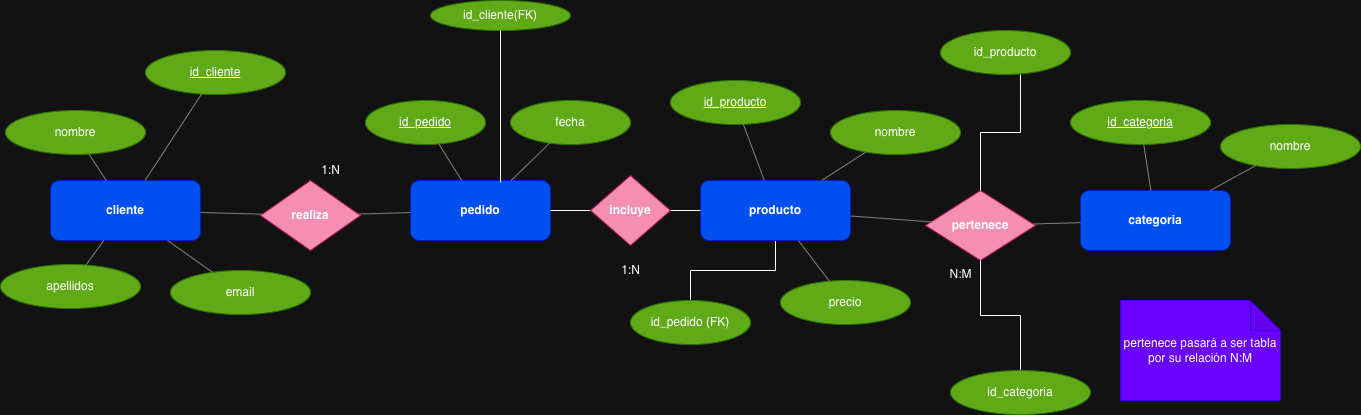

The diagram above was exported from draw.io. Its source (the exported page's mxGraphModel, read from the mxfile embedded in the PNG):
<mxGraphModel dx="946" dy="628" grid="1" gridSize="10" guides="1" tooltips="1" connect="1" arrows="1" fold="1" page="1" pageScale="1" pageWidth="1600" pageHeight="1000" math="0" shadow="0">
  <root>
    <mxCell id="0" />
    <mxCell id="1" parent="0" />
    <mxCell id="E1" value="cliente" style="shape=rectangle;whiteSpace=wrap;html=1;rounded=1;fillColor=#0050ef;strokeColor=#001DBC;fontStyle=1;spacing=6;fontColor=#ffffff;" parent="1" vertex="1">
      <mxGeometry x="70" y="420" width="150" height="60" as="geometry" />
    </mxCell>
    <mxCell id="E4" value="pedido" style="shape=rectangle;whiteSpace=wrap;html=1;rounded=1;fillColor=#0050ef;strokeColor=#001DBC;fontStyle=1;spacing=6;fontColor=#ffffff;" parent="1" vertex="1">
      <mxGeometry x="430" y="420" width="140" height="60" as="geometry" />
    </mxCell>
    <mxCell id="tIYbCkGN44vmm-2hU3ex-7" style="edgeStyle=orthogonalEdgeStyle;rounded=0;orthogonalLoop=1;jettySize=auto;html=1;endArrow=none;endFill=0;" edge="1" parent="1" source="E3" target="tIYbCkGN44vmm-2hU3ex-6">
      <mxGeometry relative="1" as="geometry" />
    </mxCell>
    <mxCell id="E3" value="producto" style="shape=rectangle;whiteSpace=wrap;html=1;rounded=1;fillColor=#0050ef;strokeColor=#001DBC;fontStyle=1;spacing=6;fontColor=#ffffff;" parent="1" vertex="1">
      <mxGeometry x="720" y="420" width="150" height="60" as="geometry" />
    </mxCell>
    <mxCell id="E2" value="categoria" style="shape=rectangle;whiteSpace=wrap;html=1;rounded=1;fillColor=#0050ef;strokeColor=#001DBC;fontStyle=1;spacing=6;fontColor=#ffffff;" parent="1" vertex="1">
      <mxGeometry x="1100" y="430" width="150" height="60" as="geometry" />
    </mxCell>
    <mxCell id="A1" value="&lt;u&gt;id_cliente&lt;/u&gt;" style="ellipse;whiteSpace=wrap;html=1;strokeColor=#2D7600;fillColor=#60a917;fontColor=#ffffff;" parent="1" vertex="1">
      <mxGeometry x="165" y="290" width="140" height="44" as="geometry" />
    </mxCell>
    <mxCell id="A1_e" value="" style="endArrow=none;strokeColor=#808080;" parent="1" source="A1" target="E1" edge="1">
      <mxGeometry width="120" height="60" relative="1" as="geometry" />
    </mxCell>
    <mxCell id="A2" value="nombre" style="ellipse;whiteSpace=wrap;html=1;strokeColor=#2D7600;fillColor=#60a917;fontColor=#ffffff;" parent="1" vertex="1">
      <mxGeometry x="25" y="350" width="140" height="44" as="geometry" />
    </mxCell>
    <mxCell id="A2_e" value="" style="endArrow=none;strokeColor=#808080;" parent="1" source="A2" target="E1" edge="1">
      <mxGeometry width="120" height="60" relative="1" as="geometry" />
    </mxCell>
    <mxCell id="A3" value="apellidos" style="ellipse;whiteSpace=wrap;html=1;strokeColor=#2D7600;fillColor=#60a917;fontColor=#ffffff;" parent="1" vertex="1">
      <mxGeometry x="20" y="504" width="140" height="44" as="geometry" />
    </mxCell>
    <mxCell id="A3_e" value="" style="endArrow=none;strokeColor=#808080;" parent="1" source="A3" target="E1" edge="1">
      <mxGeometry width="120" height="60" relative="1" as="geometry" />
    </mxCell>
    <mxCell id="A4" value="email" style="ellipse;whiteSpace=wrap;html=1;strokeColor=#2D7600;fillColor=#60a917;fontColor=#ffffff;" parent="1" vertex="1">
      <mxGeometry x="190" y="510" width="140" height="44" as="geometry" />
    </mxCell>
    <mxCell id="A4_e" value="" style="endArrow=none;strokeColor=#808080;" parent="1" source="A4" target="E1" edge="1">
      <mxGeometry width="120" height="60" relative="1" as="geometry" />
    </mxCell>
    <mxCell id="B1" value="&lt;u&gt;id_pedido&lt;/u&gt;" style="ellipse;whiteSpace=wrap;html=1;strokeColor=#2D7600;fillColor=#60a917;fontColor=#ffffff;" parent="1" vertex="1">
      <mxGeometry x="385" y="340" width="120" height="44" as="geometry" />
    </mxCell>
    <mxCell id="B1_e" value="" style="endArrow=none;strokeColor=#808080;" parent="1" source="B1" target="E4" edge="1">
      <mxGeometry width="120" height="60" relative="1" as="geometry" />
    </mxCell>
    <mxCell id="B2" value="fecha" style="ellipse;whiteSpace=wrap;html=1;strokeColor=#2D7600;fillColor=#60a917;fontColor=#ffffff;" parent="1" vertex="1">
      <mxGeometry x="530" y="340" width="120" height="44" as="geometry" />
    </mxCell>
    <mxCell id="B2_e" value="" style="endArrow=none;strokeColor=#808080;" parent="1" source="B2" target="E4" edge="1">
      <mxGeometry width="120" height="60" relative="1" as="geometry" />
    </mxCell>
    <mxCell id="C1" value="&lt;u&gt;id_producto&lt;/u&gt;" style="ellipse;whiteSpace=wrap;html=1;strokeColor=#2D7600;fillColor=#60a917;fontColor=#ffffff;" parent="1" vertex="1">
      <mxGeometry x="690" y="320" width="130" height="44" as="geometry" />
    </mxCell>
    <mxCell id="C1_e" value="" style="endArrow=none;strokeColor=#808080;" parent="1" source="C1" target="E3" edge="1">
      <mxGeometry width="120" height="60" relative="1" as="geometry" />
    </mxCell>
    <mxCell id="C2" value="nombre" style="ellipse;whiteSpace=wrap;html=1;strokeColor=#2D7600;fillColor=#60a917;fontColor=#ffffff;" parent="1" vertex="1">
      <mxGeometry x="850" y="350" width="130" height="44" as="geometry" />
    </mxCell>
    <mxCell id="C2_e" value="" style="endArrow=none;strokeColor=#808080;" parent="1" source="C2" target="E3" edge="1">
      <mxGeometry width="120" height="60" relative="1" as="geometry" />
    </mxCell>
    <mxCell id="C3" value="precio" style="ellipse;whiteSpace=wrap;html=1;strokeColor=#2D7600;fillColor=#60a917;fontColor=#ffffff;" parent="1" vertex="1">
      <mxGeometry x="800" y="520" width="130" height="44" as="geometry" />
    </mxCell>
    <mxCell id="C3_e" value="" style="endArrow=none;strokeColor=#808080;" parent="1" source="C3" target="E3" edge="1">
      <mxGeometry width="120" height="60" relative="1" as="geometry" />
    </mxCell>
    <mxCell id="D1" value="&lt;u&gt;id_categoria&lt;/u&gt;" style="ellipse;whiteSpace=wrap;html=1;strokeColor=#2D7600;fillColor=#60a917;fontColor=#ffffff;" parent="1" vertex="1">
      <mxGeometry x="1090" y="340" width="140" height="44" as="geometry" />
    </mxCell>
    <mxCell id="D1_e" value="" style="endArrow=none;strokeColor=#808080;" parent="1" source="D1" target="E2" edge="1">
      <mxGeometry width="120" height="60" relative="1" as="geometry" />
    </mxCell>
    <mxCell id="D2" value="nombre" style="ellipse;whiteSpace=wrap;html=1;strokeColor=#2D7600;fillColor=#60a917;fontColor=#ffffff;" parent="1" vertex="1">
      <mxGeometry x="1240" y="364" width="140" height="44" as="geometry" />
    </mxCell>
    <mxCell id="D2_e" value="" style="endArrow=none;strokeColor=#808080;" parent="1" source="D2" target="E2" edge="1">
      <mxGeometry width="120" height="60" relative="1" as="geometry" />
    </mxCell>
    <mxCell id="R1" value="realiza" style="rhombus;whiteSpace=wrap;html=1;strokeColor=#ad1457;fillColor=#f48fb1;fontStyle=1;" parent="1" vertex="1">
      <mxGeometry x="280" y="420" width="100" height="70" as="geometry" />
    </mxCell>
    <mxCell id="R4" value="pertenece" style="rhombus;whiteSpace=wrap;html=1;strokeColor=#ad1457;fillColor=#f48fb1;fontStyle=1;" parent="1" vertex="1">
      <mxGeometry x="945" y="430" width="110" height="70" as="geometry" />
    </mxCell>
    <mxCell id="e1" value="" style="endArrow=none;strokeColor=#808080;" parent="1" source="E1" target="R1" edge="1">
      <mxGeometry width="120" height="60" relative="1" as="geometry" />
    </mxCell>
    <mxCell id="e2" value="" style="endArrow=none;strokeColor=#808080;" parent="1" source="R1" target="E4" edge="1">
      <mxGeometry width="120" height="60" relative="1" as="geometry" />
    </mxCell>
    <mxCell id="e7" value="" style="endArrow=none;strokeColor=#808080;" parent="1" source="E3" target="R4" edge="1">
      <mxGeometry width="120" height="60" relative="1" as="geometry" />
    </mxCell>
    <mxCell id="e8" value="" style="endArrow=none;strokeColor=#808080;" parent="1" source="R4" target="E2" edge="1">
      <mxGeometry width="120" height="60" relative="1" as="geometry" />
    </mxCell>
    <mxCell id="t1" value="1:N" style="text;html=1;align=center;verticalAlign=middle;resizable=0;points=[];fontSize=12;" parent="1" vertex="1">
      <mxGeometry x="330" y="400" width="40" height="20" as="geometry" />
    </mxCell>
    <mxCell id="t3" value="1:N" style="text;html=1;align=center;verticalAlign=middle;resizable=0;points=[];fontSize=12;" parent="1" vertex="1">
      <mxGeometry x="630" y="500" width="40" height="20" as="geometry" />
    </mxCell>
    <mxCell id="t4" value="N:M" style="text;html=1;align=center;verticalAlign=middle;resizable=0;points=[];fontSize=12;" parent="1" vertex="1">
      <mxGeometry x="960" y="504" width="40" height="20" as="geometry" />
    </mxCell>
    <mxCell id="tIYbCkGN44vmm-2hU3ex-1" value="id_cliente(FK)" style="ellipse;whiteSpace=wrap;html=1;strokeColor=#2D7600;fillColor=#60a917;fontColor=#ffffff;" vertex="1" parent="1">
      <mxGeometry x="450" y="240" width="140" height="30" as="geometry" />
    </mxCell>
    <mxCell id="tIYbCkGN44vmm-2hU3ex-2" style="edgeStyle=orthogonalEdgeStyle;rounded=0;orthogonalLoop=1;jettySize=auto;html=1;entryX=0.643;entryY=0.033;entryDx=0;entryDy=0;entryPerimeter=0;endArrow=none;endFill=0;" edge="1" parent="1" source="tIYbCkGN44vmm-2hU3ex-1" target="E4">
      <mxGeometry relative="1" as="geometry" />
    </mxCell>
    <mxCell id="tIYbCkGN44vmm-2hU3ex-4" style="edgeStyle=orthogonalEdgeStyle;rounded=0;orthogonalLoop=1;jettySize=auto;html=1;entryX=0;entryY=0.5;entryDx=0;entryDy=0;endArrow=none;endFill=0;" edge="1" parent="1" source="tIYbCkGN44vmm-2hU3ex-3" target="E3">
      <mxGeometry relative="1" as="geometry" />
    </mxCell>
    <mxCell id="tIYbCkGN44vmm-2hU3ex-5" style="edgeStyle=orthogonalEdgeStyle;rounded=0;orthogonalLoop=1;jettySize=auto;html=1;entryX=1;entryY=0.5;entryDx=0;entryDy=0;endArrow=none;endFill=0;" edge="1" parent="1" source="tIYbCkGN44vmm-2hU3ex-3" target="E4">
      <mxGeometry relative="1" as="geometry" />
    </mxCell>
    <mxCell id="tIYbCkGN44vmm-2hU3ex-3" value="incluye" style="rhombus;whiteSpace=wrap;html=1;strokeColor=#ad1457;fillColor=#f48fb1;fontStyle=1;" vertex="1" parent="1">
      <mxGeometry x="610" y="415" width="80" height="70" as="geometry" />
    </mxCell>
    <mxCell id="tIYbCkGN44vmm-2hU3ex-6" value="id_pedido (FK)" style="ellipse;whiteSpace=wrap;html=1;strokeColor=#2D7600;fillColor=#60a917;fontColor=#ffffff;" vertex="1" parent="1">
      <mxGeometry x="650" y="540" width="120" height="44" as="geometry" />
    </mxCell>
    <mxCell id="tIYbCkGN44vmm-2hU3ex-9" style="edgeStyle=orthogonalEdgeStyle;rounded=0;orthogonalLoop=1;jettySize=auto;html=1;endArrow=none;endFill=0;" edge="1" parent="1" source="tIYbCkGN44vmm-2hU3ex-8" target="R4">
      <mxGeometry relative="1" as="geometry" />
    </mxCell>
    <mxCell id="tIYbCkGN44vmm-2hU3ex-8" value="id_categoria" style="ellipse;whiteSpace=wrap;html=1;strokeColor=#2D7600;fillColor=#60a917;fontColor=#ffffff;" vertex="1" parent="1">
      <mxGeometry x="970" y="610" width="140" height="44" as="geometry" />
    </mxCell>
    <mxCell id="tIYbCkGN44vmm-2hU3ex-10" value="id_producto" style="ellipse;whiteSpace=wrap;html=1;strokeColor=#2D7600;fillColor=#60a917;fontColor=#ffffff;" vertex="1" parent="1">
      <mxGeometry x="960" y="270" width="130" height="44" as="geometry" />
    </mxCell>
    <mxCell id="tIYbCkGN44vmm-2hU3ex-11" style="edgeStyle=orthogonalEdgeStyle;rounded=0;orthogonalLoop=1;jettySize=auto;html=1;entryX=0.615;entryY=1;entryDx=0;entryDy=0;entryPerimeter=0;endArrow=none;endFill=0;" edge="1" parent="1" source="R4" target="tIYbCkGN44vmm-2hU3ex-10">
      <mxGeometry relative="1" as="geometry" />
    </mxCell>
    <mxCell id="tIYbCkGN44vmm-2hU3ex-12" value="pertenece pasará a ser tabla por su relación N:M" style="shape=note;whiteSpace=wrap;html=1;backgroundOutline=1;darkOpacity=0.05;fillColor=#6a00ff;fontColor=#ffffff;strokeColor=#3700CC;" vertex="1" parent="1">
      <mxGeometry x="1140" y="540" width="160" height="100" as="geometry" />
    </mxCell>
  </root>
</mxGraphModel>